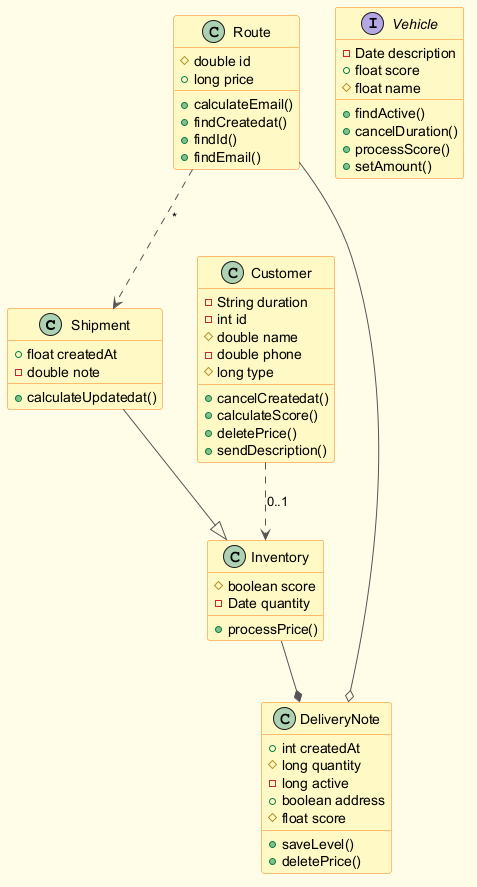

The diagram above was rendered by PlantUML. Its source (embedded in the PNG):
@startuml
skinparam backgroundColor #FFFDE7
skinparam classBackgroundColor #FFF9C4
skinparam classBorderColor #F57F17
skinparam ArrowColor #555555
class Shipment {
  +float createdAt
  -double note
  +calculateUpdatedat()
}
interface Vehicle {
  -Date description
  +float score
  #float name
  +findActive()
  +cancelDuration()
  +processScore()
  +setAmount()
}
class Route {
  #double id
  +long price
  +calculateEmail()
  +findCreatedat()
  +findId()
  +findEmail()
}
class Inventory {
  #boolean score
  -Date quantity
  +processPrice()
}
class Customer {
  -String duration
  -int id
  #double name
  -double phone
  #long type
  +cancelCreatedat()
  +calculateScore()
  +deletePrice()
  +sendDescription()
}
class DeliveryNote {
  +int createdAt
  #long quantity
  -long active
  +boolean address
  #float score
  +saveLevel()
  +deletePrice()
}
Shipment --|> Inventory
Inventory --* DeliveryNote
Route ..> Shipment : "*"
Route --o DeliveryNote
Customer ..> Inventory : "0..1"
@enduml